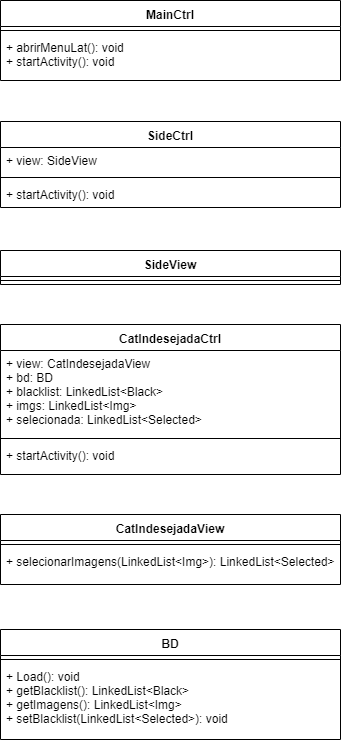

The diagram above was exported from draw.io. Its source (the exported page's mxGraphModel, read from the mxfile embedded in the PNG):
<mxGraphModel dx="840" dy="435" grid="1" gridSize="10" guides="1" tooltips="1" connect="1" arrows="1" fold="1" page="1" pageScale="1" pageWidth="827" pageHeight="1169" math="0" shadow="0">
  <root>
    <mxCell id="0" />
    <mxCell id="1" parent="0" />
    <mxCell id="2" value="MainCtrl" style="swimlane;fontStyle=1;align=center;verticalAlign=top;childLayout=stackLayout;horizontal=1;startSize=26;horizontalStack=0;resizeParent=1;resizeParentMax=0;resizeLast=0;collapsible=1;marginBottom=0;" vertex="1" parent="1">
      <mxGeometry x="1090" y="161" width="340" height="80" as="geometry" />
    </mxCell>
    <mxCell id="3" value="" style="line;strokeWidth=1;fillColor=none;align=left;verticalAlign=middle;spacingTop=-1;spacingLeft=3;spacingRight=3;rotatable=0;labelPosition=right;points=[];portConstraint=eastwest;" vertex="1" parent="2">
      <mxGeometry y="26" width="340" height="8" as="geometry" />
    </mxCell>
    <mxCell id="4" value="+ abrirMenuLat(): void&#10;+ startActivity(): void&#10;" style="text;strokeColor=none;fillColor=none;align=left;verticalAlign=top;spacingLeft=4;spacingRight=4;overflow=hidden;rotatable=0;points=[[0,0.5],[1,0.5]];portConstraint=eastwest;" vertex="1" parent="2">
      <mxGeometry y="34" width="340" height="46" as="geometry" />
    </mxCell>
    <mxCell id="5" value="SideCtrl" style="swimlane;fontStyle=1;align=center;verticalAlign=top;childLayout=stackLayout;horizontal=1;startSize=26;horizontalStack=0;resizeParent=1;resizeParentMax=0;resizeLast=0;collapsible=1;marginBottom=0;" vertex="1" parent="1">
      <mxGeometry x="1090" y="282" width="340" height="86" as="geometry" />
    </mxCell>
    <mxCell id="6" value="+ view: SideView" style="text;strokeColor=none;fillColor=none;align=left;verticalAlign=top;spacingLeft=4;spacingRight=4;overflow=hidden;rotatable=0;points=[[0,0.5],[1,0.5]];portConstraint=eastwest;" vertex="1" parent="5">
      <mxGeometry y="26" width="340" height="26" as="geometry" />
    </mxCell>
    <mxCell id="7" value="" style="line;strokeWidth=1;fillColor=none;align=left;verticalAlign=middle;spacingTop=-1;spacingLeft=3;spacingRight=3;rotatable=0;labelPosition=right;points=[];portConstraint=eastwest;" vertex="1" parent="5">
      <mxGeometry y="52" width="340" height="8" as="geometry" />
    </mxCell>
    <mxCell id="8" value="+ startActivity(): void" style="text;strokeColor=none;fillColor=none;align=left;verticalAlign=top;spacingLeft=4;spacingRight=4;overflow=hidden;rotatable=0;points=[[0,0.5],[1,0.5]];portConstraint=eastwest;" vertex="1" parent="5">
      <mxGeometry y="60" width="340" height="26" as="geometry" />
    </mxCell>
    <mxCell id="9" value="SideView" style="swimlane;fontStyle=1;align=center;verticalAlign=top;childLayout=stackLayout;horizontal=1;startSize=26;horizontalStack=0;resizeParent=1;resizeParentMax=0;resizeLast=0;collapsible=1;marginBottom=0;" vertex="1" parent="1">
      <mxGeometry x="1090" y="411" width="340" height="34" as="geometry" />
    </mxCell>
    <mxCell id="10" value="" style="line;strokeWidth=1;fillColor=none;align=left;verticalAlign=middle;spacingTop=-1;spacingLeft=3;spacingRight=3;rotatable=0;labelPosition=right;points=[];portConstraint=eastwest;" vertex="1" parent="9">
      <mxGeometry y="26" width="340" height="8" as="geometry" />
    </mxCell>
    <mxCell id="11" value="CatIndesejadaCtrl" style="swimlane;fontStyle=1;align=center;verticalAlign=top;childLayout=stackLayout;horizontal=1;startSize=26;horizontalStack=0;resizeParent=1;resizeParentMax=0;resizeLast=0;collapsible=1;marginBottom=0;" vertex="1" parent="1">
      <mxGeometry x="1090" y="485" width="340" height="150" as="geometry" />
    </mxCell>
    <mxCell id="12" value="+ view: CatIndesejadaView&#10;+ bd: BD&#10;+ blacklist: LinkedList&lt;Black&gt;&#10;+ imgs: LinkedList&lt;Img&gt;&#10;+ selecionada: LinkedList&lt;Selected&gt;" style="text;strokeColor=none;fillColor=none;align=left;verticalAlign=top;spacingLeft=4;spacingRight=4;overflow=hidden;rotatable=0;points=[[0,0.5],[1,0.5]];portConstraint=eastwest;" vertex="1" parent="11">
      <mxGeometry y="26" width="340" height="84" as="geometry" />
    </mxCell>
    <mxCell id="13" value="" style="line;strokeWidth=1;fillColor=none;align=left;verticalAlign=middle;spacingTop=-1;spacingLeft=3;spacingRight=3;rotatable=0;labelPosition=right;points=[];portConstraint=eastwest;" vertex="1" parent="11">
      <mxGeometry y="110" width="340" height="8" as="geometry" />
    </mxCell>
    <mxCell id="14" value="+ startActivity(): void" style="text;strokeColor=none;fillColor=none;align=left;verticalAlign=top;spacingLeft=4;spacingRight=4;overflow=hidden;rotatable=0;points=[[0,0.5],[1,0.5]];portConstraint=eastwest;" vertex="1" parent="11">
      <mxGeometry y="118" width="340" height="32" as="geometry" />
    </mxCell>
    <mxCell id="15" value="BD" style="swimlane;fontStyle=1;align=center;verticalAlign=top;childLayout=stackLayout;horizontal=1;startSize=26;horizontalStack=0;resizeParent=1;resizeParentMax=0;resizeLast=0;collapsible=1;marginBottom=0;" vertex="1" parent="1">
      <mxGeometry x="1090" y="790" width="340" height="110" as="geometry" />
    </mxCell>
    <mxCell id="16" value="" style="line;strokeWidth=1;fillColor=none;align=left;verticalAlign=middle;spacingTop=-1;spacingLeft=3;spacingRight=3;rotatable=0;labelPosition=right;points=[];portConstraint=eastwest;" vertex="1" parent="15">
      <mxGeometry y="26" width="340" height="8" as="geometry" />
    </mxCell>
    <mxCell id="17" value="+ Load(): void&#10;+ getBlacklist(): LinkedList&lt;Black&gt;&#10;+ getImagens(): LinkedList&lt;Img&gt;&#10;+ setBlacklist(LinkedList&lt;Selected&gt;): void" style="text;strokeColor=none;fillColor=none;align=left;verticalAlign=top;spacingLeft=4;spacingRight=4;overflow=hidden;rotatable=0;points=[[0,0.5],[1,0.5]];portConstraint=eastwest;" vertex="1" parent="15">
      <mxGeometry y="34" width="340" height="76" as="geometry" />
    </mxCell>
    <mxCell id="18" value="CatIndesejadaView" style="swimlane;fontStyle=1;align=center;verticalAlign=top;childLayout=stackLayout;horizontal=1;startSize=26;horizontalStack=0;resizeParent=1;resizeParentMax=0;resizeLast=0;collapsible=1;marginBottom=0;" vertex="1" parent="1">
      <mxGeometry x="1090" y="675" width="340" height="70" as="geometry" />
    </mxCell>
    <mxCell id="19" value="" style="line;strokeWidth=1;fillColor=none;align=left;verticalAlign=middle;spacingTop=-1;spacingLeft=3;spacingRight=3;rotatable=0;labelPosition=right;points=[];portConstraint=eastwest;" vertex="1" parent="18">
      <mxGeometry y="26" width="340" height="8" as="geometry" />
    </mxCell>
    <mxCell id="20" value="+ selecionarImagens(LinkedList&lt;Img&gt;): LinkedList&lt;Selected&gt;" style="text;strokeColor=none;fillColor=none;align=left;verticalAlign=top;spacingLeft=4;spacingRight=4;overflow=hidden;rotatable=0;points=[[0,0.5],[1,0.5]];portConstraint=eastwest;" vertex="1" parent="18">
      <mxGeometry y="34" width="340" height="36" as="geometry" />
    </mxCell>
  </root>
</mxGraphModel>